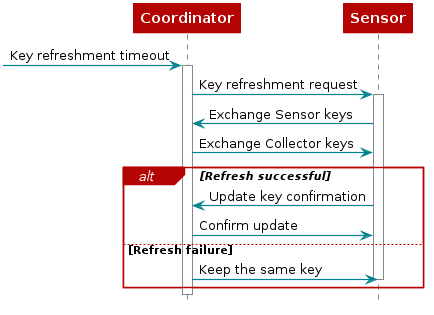

The diagram above was rendered by PlantUML. Its source (embedded in the PNG):
@startuml
skinparam backgroundColor transparent

hide footbox

scale max 900 width

skinparam sequenceArrow {
    Color #00838f
    Thickness 1.2
}


skinparam sequenceParticipant {
    BackgroundColor #b40404
    BorderColor #b40404
    BorderThickness 0
    FontColor #fff
    FontStyle bold
}

skinparam sequenceLifeLineBorderColor #888

skinparam note {
    BackgroundColor #ffe
    BorderColor #b40404
}

skinparam sequenceDivider {
    BackgroundColor #b40404
    BorderColor #b40404
    FontColor #fff
    BorderThickness 0
}

skinparam sequenceGroup {
    BackgroundColor #b40404
    BorderColor #b40404
    HeaderFontColor #fff
    HeaderFontStyle italics
    BorderThickness 1.5
}

skinparam shadowing false

skinParam state {
  BorderColor #b40404
  BackgroundColor transparent
  ArrowColor #00838f
  StartColor #00838f
  EndColor #00838f
}

skinParam activity {
  BorderColor #b40404
  BackgroundColor transparent
  ArrowColor #00838f
  StartColor #00838f
  EndColor #00838f
  BarColor #00838f
}
hide footbox

participant Coordinator as coord
participant Sensor      as sensor

[-> coord : Key refreshment timeout
activate coord

coord -> sensor : Key refreshment request
activate sensor

sensor -> coord : Exchange Sensor keys
coord -> sensor : Exchange Collector keys

alt Refresh successful

    sensor -> coord : Update key confirmation
    coord -> sensor : Confirm update

else Refresh failure

    coord -> sensor : Keep the same key
    deactivate sensor

end

deactivate coord

@enduml